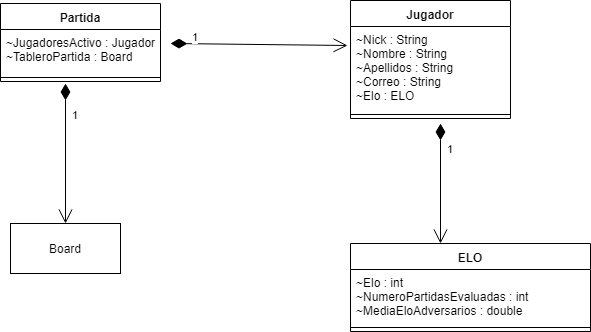

The diagram above was exported from draw.io. Its source (the exported page's mxGraphModel, read from the mxfile embedded in the PNG):
<mxGraphModel dx="834" dy="485" grid="1" gridSize="10" guides="1" tooltips="1" connect="1" arrows="1" fold="1" page="1" pageScale="1" pageWidth="850" pageHeight="1100" math="0" shadow="0">
  <root>
    <mxCell id="0" />
    <mxCell id="1" parent="0" />
    <mxCell id="kZ68ndZgHy2D-qi8C6s7-1" value="Board" style="html=1;" vertex="1" parent="1">
      <mxGeometry x="70" y="310" width="110" height="50" as="geometry" />
    </mxCell>
    <mxCell id="kZ68ndZgHy2D-qi8C6s7-2" value="Partida" style="swimlane;fontStyle=1;align=center;verticalAlign=top;childLayout=stackLayout;horizontal=1;startSize=26;horizontalStack=0;resizeParent=1;resizeParentMax=0;resizeLast=0;collapsible=1;marginBottom=0;" vertex="1" parent="1">
      <mxGeometry x="60" y="90" width="160" height="78" as="geometry" />
    </mxCell>
    <mxCell id="kZ68ndZgHy2D-qi8C6s7-3" value="~JugadoresActivo : Jugador&#10;~TableroPartida : Board&#10;" style="text;strokeColor=none;fillColor=none;align=left;verticalAlign=top;spacingLeft=4;spacingRight=4;overflow=hidden;rotatable=0;points=[[0,0.5],[1,0.5]];portConstraint=eastwest;" vertex="1" parent="kZ68ndZgHy2D-qi8C6s7-2">
      <mxGeometry y="26" width="160" height="44" as="geometry" />
    </mxCell>
    <mxCell id="kZ68ndZgHy2D-qi8C6s7-4" value="" style="line;strokeWidth=1;fillColor=none;align=left;verticalAlign=middle;spacingTop=-1;spacingLeft=3;spacingRight=3;rotatable=0;labelPosition=right;points=[];portConstraint=eastwest;" vertex="1" parent="kZ68ndZgHy2D-qi8C6s7-2">
      <mxGeometry y="70" width="160" height="8" as="geometry" />
    </mxCell>
    <mxCell id="kZ68ndZgHy2D-qi8C6s7-6" value="1" style="endArrow=open;html=1;endSize=12;startArrow=diamondThin;startSize=14;startFill=1;align=left;verticalAlign=bottom;entryX=0.5;entryY=0;entryDx=0;entryDy=0;" edge="1" parent="1" target="kZ68ndZgHy2D-qi8C6s7-1">
      <mxGeometry x="-0.4286" y="5" relative="1" as="geometry">
        <mxPoint x="125" y="170" as="sourcePoint" />
        <mxPoint x="220" y="380" as="targetPoint" />
        <mxPoint as="offset" />
      </mxGeometry>
    </mxCell>
    <mxCell id="kZ68ndZgHy2D-qi8C6s7-7" value="Jugador" style="swimlane;fontStyle=1;align=center;verticalAlign=top;childLayout=stackLayout;horizontal=1;startSize=26;horizontalStack=0;resizeParent=1;resizeParentMax=0;resizeLast=0;collapsible=1;marginBottom=0;" vertex="1" parent="1">
      <mxGeometry x="410" y="87" width="160" height="118" as="geometry" />
    </mxCell>
    <mxCell id="kZ68ndZgHy2D-qi8C6s7-8" value="~Nick : String&#10;~Nombre : String&#10;~Apellidos : String&#10;~Correo : String&#10;~Elo : ELO&#10;" style="text;strokeColor=none;fillColor=none;align=left;verticalAlign=top;spacingLeft=4;spacingRight=4;overflow=hidden;rotatable=0;points=[[0,0.5],[1,0.5]];portConstraint=eastwest;" vertex="1" parent="kZ68ndZgHy2D-qi8C6s7-7">
      <mxGeometry y="26" width="160" height="84" as="geometry" />
    </mxCell>
    <mxCell id="kZ68ndZgHy2D-qi8C6s7-9" value="" style="line;strokeWidth=1;fillColor=none;align=left;verticalAlign=middle;spacingTop=-1;spacingLeft=3;spacingRight=3;rotatable=0;labelPosition=right;points=[];portConstraint=eastwest;" vertex="1" parent="kZ68ndZgHy2D-qi8C6s7-7">
      <mxGeometry y="110" width="160" height="8" as="geometry" />
    </mxCell>
    <mxCell id="kZ68ndZgHy2D-qi8C6s7-10" value="ELO" style="swimlane;fontStyle=1;align=center;verticalAlign=top;childLayout=stackLayout;horizontal=1;startSize=26;horizontalStack=0;resizeParent=1;resizeParentMax=0;resizeLast=0;collapsible=1;marginBottom=0;" vertex="1" parent="1">
      <mxGeometry x="410" y="330" width="240" height="88" as="geometry" />
    </mxCell>
    <mxCell id="kZ68ndZgHy2D-qi8C6s7-11" value="~Elo : int&#10;~NumeroPartidasEvaluadas : int&#10;~MediaEloAdversarios : double&#10;" style="text;strokeColor=none;fillColor=none;align=left;verticalAlign=top;spacingLeft=4;spacingRight=4;overflow=hidden;rotatable=0;points=[[0,0.5],[1,0.5]];portConstraint=eastwest;" vertex="1" parent="kZ68ndZgHy2D-qi8C6s7-10">
      <mxGeometry y="26" width="240" height="54" as="geometry" />
    </mxCell>
    <mxCell id="kZ68ndZgHy2D-qi8C6s7-12" value="" style="line;strokeWidth=1;fillColor=none;align=left;verticalAlign=middle;spacingTop=-1;spacingLeft=3;spacingRight=3;rotatable=0;labelPosition=right;points=[];portConstraint=eastwest;" vertex="1" parent="kZ68ndZgHy2D-qi8C6s7-10">
      <mxGeometry y="80" width="240" height="8" as="geometry" />
    </mxCell>
    <mxCell id="kZ68ndZgHy2D-qi8C6s7-13" value="1" style="endArrow=open;html=1;endSize=12;startArrow=diamondThin;startSize=14;startFill=1;align=left;verticalAlign=bottom;entryX=-0.019;entryY=0.226;entryDx=0;entryDy=0;entryPerimeter=0;" edge="1" parent="1" target="kZ68ndZgHy2D-qi8C6s7-8">
      <mxGeometry x="-0.7738" y="-2" relative="1" as="geometry">
        <mxPoint x="230" y="130" as="sourcePoint" />
        <mxPoint x="135" y="320" as="targetPoint" />
        <mxPoint as="offset" />
      </mxGeometry>
    </mxCell>
    <mxCell id="kZ68ndZgHy2D-qi8C6s7-14" value="1" style="endArrow=open;html=1;endSize=12;startArrow=diamondThin;startSize=14;startFill=1;align=left;verticalAlign=bottom;" edge="1" parent="1">
      <mxGeometry x="-0.4286" y="5" relative="1" as="geometry">
        <mxPoint x="500" y="210" as="sourcePoint" />
        <mxPoint x="500" y="330" as="targetPoint" />
        <mxPoint as="offset" />
      </mxGeometry>
    </mxCell>
  </root>
</mxGraphModel>